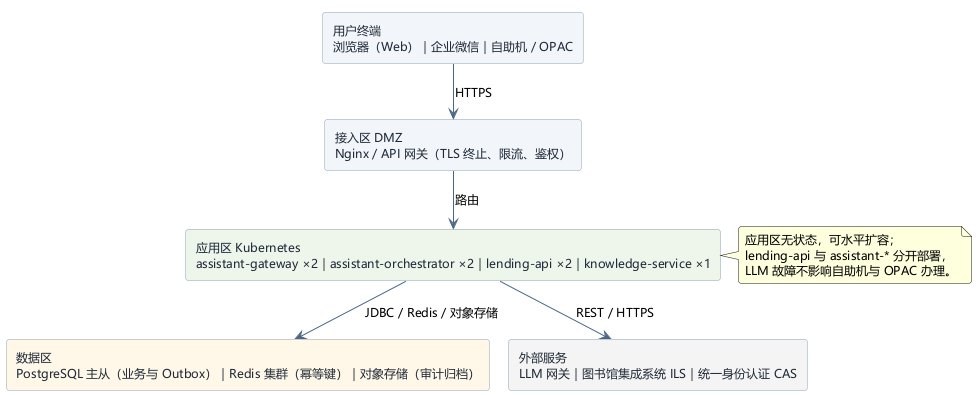

The diagram above was rendered by PlantUML. Its source (embedded in the PNG):
@startuml
!pragma layout smetana
skinparam defaultFontName "Microsoft YaHei"
skinparam defaultFontSize 12
skinparam shadowing false
skinparam roundCorner 6
skinparam rectangle {
  BorderColor #8FA3B8
  FontColor #1F2937
}
skinparam ArrowColor #4A6785

rectangle "用户终端\n浏览器（Web）｜企业微信｜自助机 / OPAC" as Client #F2F6FB
rectangle "接入区 DMZ\nNginx / API 网关（TLS 终止、限流、鉴权）" as Edge #F2F6FB
rectangle "应用区 Kubernetes\nassistant-gateway ×2｜assistant-orchestrator ×2｜lending-api ×2｜knowledge-service ×1" as App #EEF6EC
rectangle "数据区\nPostgreSQL 主从（业务与 Outbox）｜Redis 集群（幂等键）｜对象存储（审计归档）" as Data #FFF8E8
rectangle "外部服务\nLLM 网关｜图书馆集成系统 ILS｜统一身份认证 CAS" as Ext #F4F4F4

Client --> Edge : HTTPS
Edge --> App : 路由
App --> Data : JDBC / Redis / 对象存储
App --> Ext : REST / HTTPS

note right of App
  应用区无状态，可水平扩容；
  lending-api 与 assistant-* 分开部署，
  LLM 故障不影响自助机与 OPAC 办理。
end note
@enduml